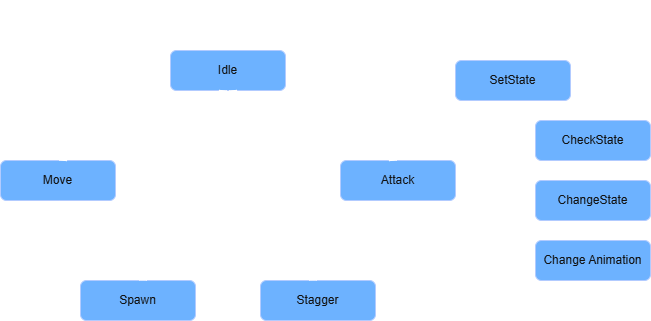

The diagram above was exported from draw.io. Its source (the exported page's mxGraphModel, read from the mxfile embedded in the PNG):
<mxGraphModel dx="1414" dy="841" grid="1" gridSize="10" guides="1" tooltips="1" connect="1" arrows="1" fold="1" page="1" pageScale="1" pageWidth="1169" pageHeight="827" background="#CCCCCC" math="0" shadow="0">
  <root>
    <mxCell id="0" />
    <mxCell id="1" parent="0" />
    <mxCell id="0omFRoe9j7itvLSjj58M-1" parent="1" style="rounded=1;whiteSpace=wrap;html=1;fillColor=#0050ef;fontColor=#ffffff;strokeColor=#001DBC;" value="Idle" vertex="1">
      <mxGeometry height="40" width="115" x="220" y="100" as="geometry" />
    </mxCell>
    <mxCell id="0omFRoe9j7itvLSjj58M-2" parent="1" style="rounded=1;whiteSpace=wrap;html=1;fillColor=#0050ef;fontColor=#ffffff;strokeColor=#001DBC;" value="Move" vertex="1">
      <mxGeometry height="40" width="115" x="50" y="210" as="geometry" />
    </mxCell>
    <mxCell id="0omFRoe9j7itvLSjj58M-3" parent="1" style="rounded=1;whiteSpace=wrap;html=1;fillColor=#0050ef;fontColor=#ffffff;strokeColor=#001DBC;" value="Attack" vertex="1">
      <mxGeometry height="40" width="115" x="390" y="210" as="geometry" />
    </mxCell>
    <mxCell id="0omFRoe9j7itvLSjj58M-4" parent="1" style="rounded=1;whiteSpace=wrap;html=1;fillColor=#0050ef;fontColor=#ffffff;strokeColor=#001DBC;" value="Spawn" vertex="1">
      <mxGeometry height="40" width="115" x="130" y="330" as="geometry" />
    </mxCell>
    <mxCell id="0omFRoe9j7itvLSjj58M-5" parent="1" style="rounded=1;whiteSpace=wrap;html=1;fillColor=#0050ef;fontColor=#ffffff;strokeColor=#001DBC;" value="Stagger" vertex="1">
      <mxGeometry height="40" width="115" x="310" y="330" as="geometry" />
    </mxCell>
    <mxCell id="0omFRoe9j7itvLSjj58M-6" parent="1" style="text;html=1;whiteSpace=wrap;strokeColor=none;fillColor=none;align=center;verticalAlign=middle;rounded=0;" value="FSM" vertex="1">
      <mxGeometry height="30" width="60" x="245" y="50" as="geometry" />
    </mxCell>
    <mxCell id="0omFRoe9j7itvLSjj58M-7" edge="1" parent="1" source="0omFRoe9j7itvLSjj58M-10" style="edgeStyle=orthogonalEdgeStyle;rounded=0;orthogonalLoop=1;jettySize=auto;html=1;exitX=0.5;exitY=1;exitDx=0;exitDy=0;entryX=0;entryY=0.5;entryDx=0;entryDy=0;" target="0omFRoe9j7itvLSjj58M-13">
      <mxGeometry relative="1" as="geometry">
        <mxPoint x="545" y="300" as="targetPoint" />
      </mxGeometry>
    </mxCell>
    <mxCell id="0omFRoe9j7itvLSjj58M-8" edge="1" parent="1" source="0omFRoe9j7itvLSjj58M-10" style="edgeStyle=orthogonalEdgeStyle;rounded=0;orthogonalLoop=1;jettySize=auto;html=1;exitX=0.5;exitY=1;exitDx=0;exitDy=0;entryX=0;entryY=0.5;entryDx=0;entryDy=0;" target="0omFRoe9j7itvLSjj58M-11">
      <mxGeometry relative="1" as="geometry" />
    </mxCell>
    <mxCell id="0omFRoe9j7itvLSjj58M-9" edge="1" parent="1" source="0omFRoe9j7itvLSjj58M-10" style="edgeStyle=orthogonalEdgeStyle;rounded=0;orthogonalLoop=1;jettySize=auto;html=1;exitX=0.5;exitY=1;exitDx=0;exitDy=0;entryX=0;entryY=0.5;entryDx=0;entryDy=0;" target="0omFRoe9j7itvLSjj58M-12">
      <mxGeometry relative="1" as="geometry" />
    </mxCell>
    <mxCell id="0omFRoe9j7itvLSjj58M-10" parent="1" style="rounded=1;whiteSpace=wrap;html=1;fillColor=#0050ef;fontColor=#ffffff;strokeColor=#001DBC;" value="SetState" vertex="1">
      <mxGeometry height="40" width="115" x="505" y="110" as="geometry" />
    </mxCell>
    <mxCell id="0omFRoe9j7itvLSjj58M-11" parent="1" style="rounded=1;whiteSpace=wrap;html=1;fillColor=#0050ef;fontColor=#ffffff;strokeColor=#001DBC;" value="CheckState" vertex="1">
      <mxGeometry height="40" width="115" x="585" y="170" as="geometry" />
    </mxCell>
    <mxCell id="0omFRoe9j7itvLSjj58M-12" parent="1" style="rounded=1;whiteSpace=wrap;html=1;fillColor=#0050ef;fontColor=#ffffff;strokeColor=#001DBC;" value="ChangeState" vertex="1">
      <mxGeometry height="40" width="115" x="585" y="230" as="geometry" />
    </mxCell>
    <mxCell id="0omFRoe9j7itvLSjj58M-13" parent="1" style="rounded=1;whiteSpace=wrap;html=1;fillColor=#0050ef;fontColor=#ffffff;strokeColor=#001DBC;" value="Change Animation" vertex="1">
      <mxGeometry height="40" width="115" x="585" y="290" as="geometry" />
    </mxCell>
    <mxCell id="0omFRoe9j7itvLSjj58M-14" parent="1" style="text;html=1;whiteSpace=wrap;strokeColor=none;fillColor=none;align=center;verticalAlign=middle;rounded=0;" value="FSM" vertex="1">
      <mxGeometry height="30" width="60" x="525" y="60" as="geometry" />
    </mxCell>
    <mxCell id="0omFRoe9j7itvLSjj58M-15" edge="1" parent="1" source="0omFRoe9j7itvLSjj58M-2" style="endArrow=classic;html=1;rounded=0;entryX=0.5;entryY=1;entryDx=0;entryDy=0;exitX=0.5;exitY=0;exitDx=0;exitDy=0;startArrow=classic;startFill=1;" target="0omFRoe9j7itvLSjj58M-1" value="">
      <mxGeometry height="50" relative="1" width="50" as="geometry">
        <mxPoint x="150" y="200" as="sourcePoint" />
        <mxPoint x="220" y="180" as="targetPoint" />
      </mxGeometry>
    </mxCell>
    <mxCell id="0omFRoe9j7itvLSjj58M-16" edge="1" parent="1" source="0omFRoe9j7itvLSjj58M-1" style="endArrow=classic;html=1;rounded=0;entryX=0.5;entryY=0;entryDx=0;entryDy=0;exitX=0.5;exitY=1;exitDx=0;exitDy=0;startArrow=classic;startFill=1;" target="0omFRoe9j7itvLSjj58M-3" value="">
      <mxGeometry height="50" relative="1" width="50" as="geometry">
        <mxPoint x="250" y="250" as="sourcePoint" />
        <mxPoint x="420" y="180" as="targetPoint" />
      </mxGeometry>
    </mxCell>
    <mxCell id="0omFRoe9j7itvLSjj58M-17" edge="1" parent="1" source="0omFRoe9j7itvLSjj58M-5" style="endArrow=classic;html=1;rounded=0;entryX=0.5;entryY=1;entryDx=0;entryDy=0;exitX=0.5;exitY=0;exitDx=0;exitDy=0;startArrow=classic;startFill=1;" target="0omFRoe9j7itvLSjj58M-3" value="">
      <mxGeometry height="50" relative="1" width="50" as="geometry">
        <mxPoint x="270" y="270" as="sourcePoint" />
        <mxPoint x="440" y="200" as="targetPoint" />
      </mxGeometry>
    </mxCell>
    <mxCell id="0omFRoe9j7itvLSjj58M-18" edge="1" parent="1" source="0omFRoe9j7itvLSjj58M-4" style="endArrow=classic;html=1;rounded=0;entryX=0;entryY=0.5;entryDx=0;entryDy=0;exitX=1;exitY=0.5;exitDx=0;exitDy=0;startArrow=classic;startFill=1;" target="0omFRoe9j7itvLSjj58M-5" value="">
      <mxGeometry height="50" relative="1" width="50" as="geometry">
        <mxPoint x="290" y="320" as="sourcePoint" />
        <mxPoint x="460" y="250" as="targetPoint" />
      </mxGeometry>
    </mxCell>
    <mxCell id="0omFRoe9j7itvLSjj58M-19" edge="1" parent="1" source="0omFRoe9j7itvLSjj58M-4" style="endArrow=classic;html=1;rounded=0;entryX=0.5;entryY=1;entryDx=0;entryDy=0;exitX=0.5;exitY=0;exitDx=0;exitDy=0;startArrow=classic;startFill=1;" target="0omFRoe9j7itvLSjj58M-2" value="">
      <mxGeometry height="50" relative="1" width="50" as="geometry">
        <mxPoint x="260" y="360" as="sourcePoint" />
        <mxPoint x="430" y="290" as="targetPoint" />
      </mxGeometry>
    </mxCell>
    <mxCell id="0omFRoe9j7itvLSjj58M-20" edge="1" parent="1" source="0omFRoe9j7itvLSjj58M-4" style="endArrow=classic;html=1;rounded=0;entryX=0.5;entryY=1;entryDx=0;entryDy=0;exitX=0.5;exitY=0;exitDx=0;exitDy=0;startArrow=classic;startFill=1;" target="0omFRoe9j7itvLSjj58M-1" value="">
      <mxGeometry height="50" relative="1" width="50" as="geometry">
        <mxPoint x="270" y="330" as="sourcePoint" />
        <mxPoint x="440" y="260" as="targetPoint" />
      </mxGeometry>
    </mxCell>
    <mxCell id="0omFRoe9j7itvLSjj58M-21" edge="1" parent="1" source="0omFRoe9j7itvLSjj58M-5" style="endArrow=classic;html=1;rounded=0;entryX=0.5;entryY=1;entryDx=0;entryDy=0;exitX=0.5;exitY=0;exitDx=0;exitDy=0;startArrow=classic;startFill=1;" target="0omFRoe9j7itvLSjj58M-1" value="">
      <mxGeometry height="50" relative="1" width="50" as="geometry">
        <mxPoint x="290" y="260" as="sourcePoint" />
        <mxPoint x="460" y="190" as="targetPoint" />
      </mxGeometry>
    </mxCell>
    <mxCell id="0omFRoe9j7itvLSjj58M-22" edge="1" parent="1" source="0omFRoe9j7itvLSjj58M-2" style="endArrow=classic;html=1;rounded=0;exitX=1;exitY=0.5;exitDx=0;exitDy=0;startArrow=classic;startFill=1;entryX=0;entryY=0.5;entryDx=0;entryDy=0;" target="0omFRoe9j7itvLSjj58M-3" value="">
      <mxGeometry height="50" relative="1" width="50" as="geometry">
        <mxPoint x="280" y="300" as="sourcePoint" />
        <mxPoint x="360" y="230" as="targetPoint" />
      </mxGeometry>
    </mxCell>
    <mxCell id="0omFRoe9j7itvLSjj58M-23" edge="1" parent="1" source="0omFRoe9j7itvLSjj58M-4" style="endArrow=classic;html=1;rounded=0;entryX=0;entryY=0.5;entryDx=0;entryDy=0;exitX=0.5;exitY=0;exitDx=0;exitDy=0;startArrow=classic;startFill=1;" target="0omFRoe9j7itvLSjj58M-3" value="">
      <mxGeometry height="50" relative="1" width="50" as="geometry">
        <mxPoint x="270" y="340" as="sourcePoint" />
        <mxPoint x="440" y="270" as="targetPoint" />
      </mxGeometry>
    </mxCell>
    <mxCell id="0omFRoe9j7itvLSjj58M-24" edge="1" parent="1" source="0omFRoe9j7itvLSjj58M-2" style="endArrow=classic;html=1;rounded=0;entryX=0.5;entryY=0;entryDx=0;entryDy=0;exitX=1;exitY=0.5;exitDx=0;exitDy=0;startArrow=classic;startFill=1;" target="0omFRoe9j7itvLSjj58M-5" value="">
      <mxGeometry height="50" relative="1" width="50" as="geometry">
        <mxPoint x="300" y="330" as="sourcePoint" />
        <mxPoint x="470" y="260" as="targetPoint" />
      </mxGeometry>
    </mxCell>
  </root>
</mxGraphModel>